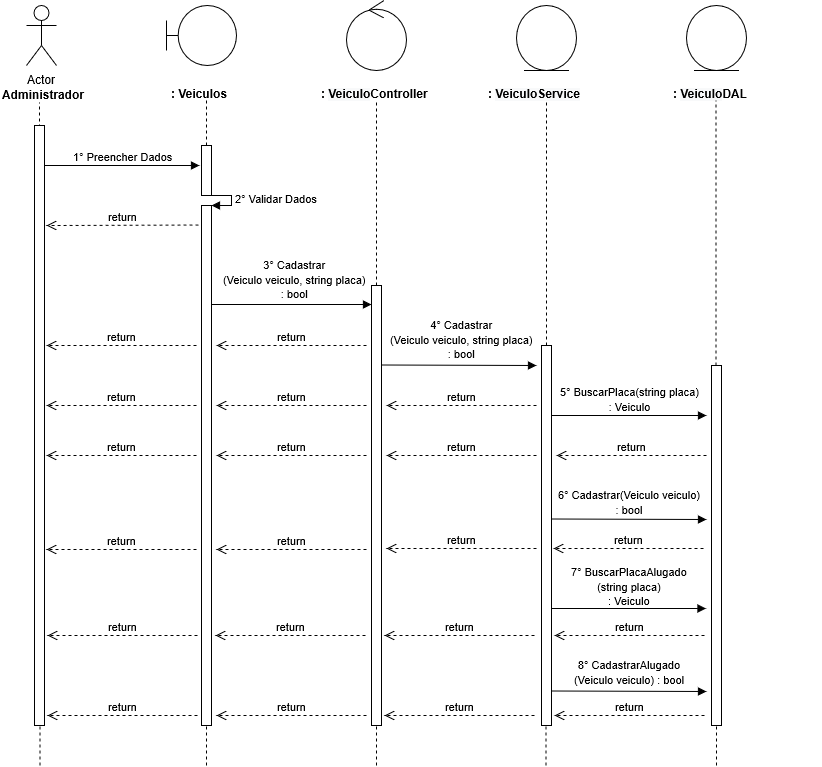

The diagram above was exported from draw.io. Its source (the exported page's mxGraphModel, read from the mxfile embedded in the PNG):
<mxGraphModel dx="1038" dy="599" gridSize="10" guides="1" tooltips="1" connect="1" arrows="1" fold="1" page="1" pageScale="1" pageWidth="827" pageHeight="1169" math="0" shadow="0" grid="1">
  <root>
    <mxCell id="0" />
    <mxCell id="1" parent="0" />
    <mxCell id="0rl8sCd2smoYntP0GRUY-1" value="Actor" parent="1" style="shape=umlActor;verticalLabelPosition=bottom;labelBackgroundColor=#ffffff;verticalAlign=top;html=1;" vertex="1">
      <mxGeometry as="geometry" x="120" y="40" width="30" height="60" />
    </mxCell>
    <mxCell id="0rl8sCd2smoYntP0GRUY-3" value="&lt;b&gt;Administrador&lt;/b&gt;" parent="1" style="text;html=1;resizable=0;points=[];autosize=1;align=left;verticalAlign=top;spacingTop=-4;" vertex="1">
      <mxGeometry as="geometry" x="94" y="120" width="100" height="20" />
    </mxCell>
    <mxCell id="0rl8sCd2smoYntP0GRUY-4" value="" parent="1" style="endArrow=none;dashed=1;html=1;entryX=0.511;entryY=1.25;entryDx=0;entryDy=0;entryPerimeter=0;" edge="1">
      <mxGeometry as="geometry" width="50" height="50" relative="1">
        <mxPoint as="sourcePoint" x="133" y="480" />
        <mxPoint as="targetPoint" x="132.99" y="137" />
      </mxGeometry>
    </mxCell>
    <mxCell id="0rl8sCd2smoYntP0GRUY-8" value="" parent="1" style="shape=umlBoundary;whiteSpace=wrap;html=1;" vertex="1">
      <mxGeometry as="geometry" x="260" y="40" width="70" height="60" />
    </mxCell>
    <mxCell id="0rl8sCd2smoYntP0GRUY-11" value="&lt;b&gt;: Veiculos&lt;/b&gt;" parent="1" style="text;html=1;" vertex="1">
      <mxGeometry as="geometry" x="263" y="115" width="150" height="30" />
    </mxCell>
    <mxCell id="0rl8sCd2smoYntP0GRUY-12" value="" parent="1" style="endArrow=none;dashed=1;html=1;entryX=0.511;entryY=1.25;entryDx=0;entryDy=0;entryPerimeter=0;" edge="1" source="0rl8sCd2smoYntP0GRUY-24">
      <mxGeometry as="geometry" width="50" height="50" relative="1">
        <mxPoint as="sourcePoint" x="300" y="480" />
        <mxPoint as="targetPoint" x="299.99" y="135" />
      </mxGeometry>
    </mxCell>
    <mxCell id="0rl8sCd2smoYntP0GRUY-13" value="" parent="1" style="ellipse;shape=umlControl;whiteSpace=wrap;html=1;" vertex="1">
      <mxGeometry as="geometry" x="440" y="35" width="60" height="70" />
    </mxCell>
    <mxCell id="0rl8sCd2smoYntP0GRUY-14" value="&lt;b&gt;: &lt;/b&gt;&lt;span style=&quot;display: inline ; float: none ; background-color: rgb(248 , 249 , 250) ; color: rgb(0 , 0 , 0) ; font-family: &amp;#34;helvetica&amp;#34; ; font-size: 12px ; font-style: normal ; font-variant: normal ; font-weight: 700 ; letter-spacing: normal ; text-align: left ; text-decoration: none ; text-indent: 0px ; text-transform: none ; white-space: nowrap ; word-spacing: 0px&quot;&gt;Veiculo&lt;/span&gt;&lt;b&gt;Controller&lt;/b&gt;" parent="1" style="text;html=1;" vertex="1">
      <mxGeometry as="geometry" x="413" y="115" width="150" height="30" />
    </mxCell>
    <mxCell id="0rl8sCd2smoYntP0GRUY-15" value="" parent="1" style="endArrow=none;dashed=1;html=1;entryX=0.511;entryY=1.25;entryDx=0;entryDy=0;entryPerimeter=0;" edge="1" source="0rl8sCd2smoYntP0GRUY-33">
      <mxGeometry as="geometry" width="50" height="50" relative="1">
        <mxPoint as="sourcePoint" x="470" y="480" />
        <mxPoint as="targetPoint" x="469.99" y="135" />
      </mxGeometry>
    </mxCell>
    <mxCell id="0rl8sCd2smoYntP0GRUY-16" value="" parent="1" style="ellipse;shape=umlEntity;whiteSpace=wrap;html=1;" vertex="1">
      <mxGeometry as="geometry" x="610" y="40" width="60" height="65" />
    </mxCell>
    <mxCell id="0rl8sCd2smoYntP0GRUY-18" value="" parent="1" style="ellipse;shape=umlEntity;whiteSpace=wrap;html=1;" vertex="1">
      <mxGeometry as="geometry" x="780" y="40" width="60" height="65" />
    </mxCell>
    <mxCell id="0rl8sCd2smoYntP0GRUY-19" value="&lt;b&gt;:&amp;nbsp;&lt;/b&gt;&lt;span style=&quot;display: inline ; float: none ; background-color: rgb(248 , 249 , 250) ; color: rgb(0 , 0 , 0) ; font-family: &amp;#34;helvetica&amp;#34; ; font-size: 12px ; font-style: normal ; font-variant: normal ; font-weight: 700 ; letter-spacing: normal ; text-align: left ; text-decoration: none ; text-indent: 0px ; text-transform: none ; white-space: nowrap ; word-spacing: 0px&quot;&gt;Veiculo&lt;/span&gt;&lt;b&gt;DAL&lt;/b&gt;" parent="1" style="text;html=1;" vertex="1">
      <mxGeometry as="geometry" x="765" y="115" width="150" height="30" />
    </mxCell>
    <mxCell id="0rl8sCd2smoYntP0GRUY-20" value="" parent="1" style="endArrow=none;dashed=1;html=1;entryX=0.511;entryY=1.25;entryDx=0;entryDy=0;entryPerimeter=0;" edge="1" source="0rl8sCd2smoYntP0GRUY-40">
      <mxGeometry as="geometry" width="50" height="50" relative="1">
        <mxPoint as="sourcePoint" x="640" y="479" />
        <mxPoint as="targetPoint" x="639.99" y="134" />
      </mxGeometry>
    </mxCell>
    <mxCell id="0rl8sCd2smoYntP0GRUY-21" value="" parent="1" style="endArrow=none;dashed=1;html=1;entryX=0.511;entryY=1.25;entryDx=0;entryDy=0;entryPerimeter=0;" edge="1" source="0rl8sCd2smoYntP0GRUY-45">
      <mxGeometry as="geometry" width="50" height="50" relative="1">
        <mxPoint as="sourcePoint" x="809.5" y="480" />
        <mxPoint as="targetPoint" x="809.49" y="135" />
      </mxGeometry>
    </mxCell>
    <mxCell id="0rl8sCd2smoYntP0GRUY-22" value="1° Preencher Dados" parent="1" style="html=1;verticalAlign=bottom;endArrow=block;" edge="1" source="0rl8sCd2smoYntP0GRUY-37">
      <mxGeometry as="geometry" width="80" relative="1">
        <mxPoint as="sourcePoint" x="133" y="200" />
        <mxPoint as="targetPoint" x="293" y="200" />
        <mxPoint as="offset" />
      </mxGeometry>
    </mxCell>
    <mxCell id="0rl8sCd2smoYntP0GRUY-24" value="" parent="1" style="html=1;points=[];perimeter=orthogonalPerimeter;" vertex="1">
      <mxGeometry as="geometry" x="295" y="180" width="10" height="50" />
    </mxCell>
    <mxCell id="0rl8sCd2smoYntP0GRUY-25" value="" parent="1" style="endArrow=none;dashed=1;html=1;entryX=0.511;entryY=1.25;entryDx=0;entryDy=0;entryPerimeter=0;" edge="1" source="0rl8sCd2smoYntP0GRUY-26" target="0rl8sCd2smoYntP0GRUY-24">
      <mxGeometry as="geometry" width="50" height="50" relative="1">
        <mxPoint as="sourcePoint" x="300" y="480" />
        <mxPoint as="targetPoint" x="299.99" y="135" />
      </mxGeometry>
    </mxCell>
    <mxCell id="0rl8sCd2smoYntP0GRUY-27" value="2° Validar Dados" parent="1" style="edgeStyle=orthogonalEdgeStyle;html=1;align=left;spacingLeft=2;endArrow=block;rounded=0;entryX=1;entryY=0;" edge="1" target="0rl8sCd2smoYntP0GRUY-26">
      <mxGeometry as="geometry" relative="1">
        <mxPoint as="sourcePoint" x="300" y="230" />
        <Array as="points">
          <mxPoint x="325" y="230" />
        </Array>
      </mxGeometry>
    </mxCell>
    <mxCell id="0rl8sCd2smoYntP0GRUY-26" value="" parent="1" style="html=1;points=[];perimeter=orthogonalPerimeter;" vertex="1">
      <mxGeometry as="geometry" x="295" y="240" width="10" height="520" />
    </mxCell>
    <mxCell id="0rl8sCd2smoYntP0GRUY-29" value="return" parent="1" style="html=1;verticalAlign=bottom;endArrow=open;dashed=1;endSize=8;" edge="1">
      <mxGeometry as="geometry" relative="1">
        <mxPoint as="sourcePoint" x="292" y="259.5" />
        <mxPoint as="targetPoint" x="140" y="260" />
      </mxGeometry>
    </mxCell>
    <mxCell id="0rl8sCd2smoYntP0GRUY-30" value="" parent="1" style="html=1;verticalAlign=bottom;endArrow=block;" edge="1">
      <mxGeometry as="geometry" width="80" relative="1">
        <mxPoint as="sourcePoint" x="305" y="339" />
        <mxPoint as="targetPoint" x="465" y="339" />
      </mxGeometry>
    </mxCell>
    <mxCell id="0rl8sCd2smoYntP0GRUY-31" value="&lt;span style=&quot;font-size: 11px&quot;&gt;3°&amp;nbsp;Cadastrar&lt;br&gt;(Veiculo veiculo, string placa)&lt;/span&gt;&lt;span style=&quot;font-size: 11px&quot;&gt;&lt;br&gt;: bool&lt;br&gt;&lt;/span&gt;" parent="1" style="text;html=1;resizable=0;points=[];autosize=1;align=center;verticalAlign=top;spacingTop=-4;" vertex="1">
      <mxGeometry as="geometry" x="308" y="290" width="160" height="40" />
    </mxCell>
    <mxCell id="0rl8sCd2smoYntP0GRUY-33" value="" parent="1" style="html=1;points=[];perimeter=orthogonalPerimeter;" vertex="1">
      <mxGeometry as="geometry" x="465" y="320" width="10" height="440" />
    </mxCell>
    <mxCell id="0rl8sCd2smoYntP0GRUY-35" value="return" parent="1" style="html=1;verticalAlign=bottom;endArrow=open;dashed=1;endSize=8;" edge="1">
      <mxGeometry as="geometry" relative="1">
        <mxPoint as="sourcePoint" x="460" y="380" />
        <mxPoint as="targetPoint" x="310" y="380" />
      </mxGeometry>
    </mxCell>
    <mxCell id="0rl8sCd2smoYntP0GRUY-36" value="return" parent="1" style="html=1;verticalAlign=bottom;endArrow=open;dashed=1;endSize=8;" edge="1">
      <mxGeometry as="geometry" relative="1">
        <mxPoint as="sourcePoint" x="290" y="380" />
        <mxPoint as="targetPoint" x="140" y="380" />
      </mxGeometry>
    </mxCell>
    <mxCell id="0rl8sCd2smoYntP0GRUY-37" value="" parent="1" style="html=1;points=[];perimeter=orthogonalPerimeter;" vertex="1">
      <mxGeometry as="geometry" x="128" y="160" width="10" height="600" />
    </mxCell>
    <mxCell id="0rl8sCd2smoYntP0GRUY-39" value="" parent="1" style="html=1;verticalAlign=bottom;endArrow=block;" edge="1">
      <mxGeometry as="geometry" width="80" relative="1">
        <mxPoint as="sourcePoint" x="475" y="399.5" />
        <mxPoint as="targetPoint" x="630" y="400" />
      </mxGeometry>
    </mxCell>
    <mxCell id="0rl8sCd2smoYntP0GRUY-40" value="" parent="1" style="html=1;points=[];perimeter=orthogonalPerimeter;" vertex="1">
      <mxGeometry as="geometry" x="635" y="380" width="10" height="380" />
    </mxCell>
    <mxCell id="0rl8sCd2smoYntP0GRUY-42" value="return" parent="1" style="html=1;verticalAlign=bottom;endArrow=open;dashed=1;endSize=8;" edge="1">
      <mxGeometry as="geometry" relative="1">
        <mxPoint as="sourcePoint" x="630" y="440" />
        <mxPoint as="targetPoint" x="480" y="440" />
      </mxGeometry>
    </mxCell>
    <mxCell id="0rl8sCd2smoYntP0GRUY-43" value="return" parent="1" style="html=1;verticalAlign=bottom;endArrow=open;dashed=1;endSize=8;" edge="1">
      <mxGeometry as="geometry" relative="1">
        <mxPoint as="sourcePoint" x="460" y="440" />
        <mxPoint as="targetPoint" x="310" y="440" />
      </mxGeometry>
    </mxCell>
    <mxCell id="0rl8sCd2smoYntP0GRUY-44" value="return" parent="1" style="html=1;verticalAlign=bottom;endArrow=open;dashed=1;endSize=8;" edge="1">
      <mxGeometry as="geometry" relative="1">
        <mxPoint as="sourcePoint" x="290" y="440" />
        <mxPoint as="targetPoint" x="140" y="440" />
      </mxGeometry>
    </mxCell>
    <mxCell id="0rl8sCd2smoYntP0GRUY-45" value="" parent="1" style="html=1;points=[];perimeter=orthogonalPerimeter;" vertex="1">
      <mxGeometry as="geometry" x="805" y="400" width="10" height="360" />
    </mxCell>
    <mxCell id="0rl8sCd2smoYntP0GRUY-49" value="" parent="1" style="html=1;verticalAlign=bottom;endArrow=block;" edge="1">
      <mxGeometry as="geometry" width="80" relative="1">
        <mxPoint as="sourcePoint" x="645" y="450" />
        <mxPoint as="targetPoint" x="800" y="450" />
      </mxGeometry>
    </mxCell>
    <mxCell id="0rl8sCd2smoYntP0GRUY-50" value="return" parent="1" style="html=1;verticalAlign=bottom;endArrow=open;dashed=1;endSize=8;" edge="1">
      <mxGeometry as="geometry" relative="1">
        <mxPoint as="sourcePoint" x="800" y="490" />
        <mxPoint as="targetPoint" x="650" y="490" />
      </mxGeometry>
    </mxCell>
    <mxCell id="0rl8sCd2smoYntP0GRUY-51" value="return" parent="1" style="html=1;verticalAlign=bottom;endArrow=open;dashed=1;endSize=8;" edge="1">
      <mxGeometry as="geometry" relative="1">
        <mxPoint as="sourcePoint" x="630" y="490" />
        <mxPoint as="targetPoint" x="480" y="490" />
      </mxGeometry>
    </mxCell>
    <mxCell id="0rl8sCd2smoYntP0GRUY-52" value="return" parent="1" style="html=1;verticalAlign=bottom;endArrow=open;dashed=1;endSize=8;" edge="1">
      <mxGeometry as="geometry" relative="1">
        <mxPoint as="sourcePoint" x="460" y="490" />
        <mxPoint as="targetPoint" x="310" y="490" />
      </mxGeometry>
    </mxCell>
    <mxCell id="0rl8sCd2smoYntP0GRUY-53" value="return" parent="1" style="html=1;verticalAlign=bottom;endArrow=open;dashed=1;endSize=8;" edge="1">
      <mxGeometry as="geometry" relative="1">
        <mxPoint as="sourcePoint" x="290" y="490" />
        <mxPoint as="targetPoint" x="140" y="490" />
      </mxGeometry>
    </mxCell>
    <mxCell id="0rl8sCd2smoYntP0GRUY-55" value="" parent="1" style="html=1;verticalAlign=bottom;endArrow=block;" edge="1">
      <mxGeometry as="geometry" width="80" relative="1">
        <mxPoint as="sourcePoint" x="645" y="553.5" />
        <mxPoint as="targetPoint" x="800" y="554" />
      </mxGeometry>
    </mxCell>
    <mxCell id="0rl8sCd2smoYntP0GRUY-56" value="return" parent="1" style="html=1;verticalAlign=bottom;endArrow=open;dashed=1;endSize=8;" edge="1">
      <mxGeometry as="geometry" relative="1">
        <mxPoint as="sourcePoint" x="797" y="583" />
        <mxPoint as="targetPoint" x="647" y="583" />
      </mxGeometry>
    </mxCell>
    <mxCell id="0rl8sCd2smoYntP0GRUY-57" value="return" parent="1" style="html=1;verticalAlign=bottom;endArrow=open;dashed=1;endSize=8;" edge="1">
      <mxGeometry as="geometry" relative="1">
        <mxPoint as="sourcePoint" x="630" y="583" />
        <mxPoint as="targetPoint" x="480" y="583" />
      </mxGeometry>
    </mxCell>
    <mxCell id="0rl8sCd2smoYntP0GRUY-58" value="return" parent="1" style="html=1;verticalAlign=bottom;endArrow=open;dashed=1;endSize=8;" edge="1">
      <mxGeometry as="geometry" relative="1">
        <mxPoint as="sourcePoint" x="460" y="584" />
        <mxPoint as="targetPoint" x="310" y="584" />
      </mxGeometry>
    </mxCell>
    <mxCell id="0rl8sCd2smoYntP0GRUY-59" value="return" parent="1" style="html=1;verticalAlign=bottom;endArrow=open;dashed=1;endSize=8;" edge="1">
      <mxGeometry as="geometry" relative="1">
        <mxPoint as="sourcePoint" x="290" y="584" />
        <mxPoint as="targetPoint" x="140" y="584" />
      </mxGeometry>
    </mxCell>
    <mxCell id="0rl8sCd2smoYntP0GRUY-60" value="" parent="1" style="endArrow=none;dashed=1;html=1;" edge="1">
      <mxGeometry as="geometry" width="50" height="50" relative="1">
        <mxPoint as="sourcePoint" x="133.5" y="800" />
        <mxPoint as="targetPoint" x="133.5" y="760" />
      </mxGeometry>
    </mxCell>
    <mxCell id="0rl8sCd2smoYntP0GRUY-61" value="" parent="1" style="endArrow=none;dashed=1;html=1;" edge="1">
      <mxGeometry as="geometry" width="50" height="50" relative="1">
        <mxPoint as="sourcePoint" x="300" y="800" />
        <mxPoint as="targetPoint" x="300" y="760" />
      </mxGeometry>
    </mxCell>
    <mxCell id="0rl8sCd2smoYntP0GRUY-62" value="" parent="1" style="endArrow=none;dashed=1;html=1;" edge="1">
      <mxGeometry as="geometry" width="50" height="50" relative="1">
        <mxPoint as="sourcePoint" x="470" y="800" />
        <mxPoint as="targetPoint" x="470" y="760" />
      </mxGeometry>
    </mxCell>
    <mxCell id="0rl8sCd2smoYntP0GRUY-63" value="" parent="1" style="endArrow=none;dashed=1;html=1;" edge="1">
      <mxGeometry as="geometry" width="50" height="50" relative="1">
        <mxPoint as="sourcePoint" x="639.5" y="800" />
        <mxPoint as="targetPoint" x="639.5" y="760" />
      </mxGeometry>
    </mxCell>
    <mxCell id="0rl8sCd2smoYntP0GRUY-64" value="" parent="1" style="endArrow=none;dashed=1;html=1;" edge="1">
      <mxGeometry as="geometry" width="50" height="50" relative="1">
        <mxPoint as="sourcePoint" x="810" y="800" />
        <mxPoint as="targetPoint" x="810" y="760" />
      </mxGeometry>
    </mxCell>
    <mxCell id="TjRVzkxQD6MoFIfPdHV0-2" value="&lt;span style=&quot;color: rgb(0 , 0 , 0) ; font-family: &amp;#34;helvetica&amp;#34; ; font-size: 11px ; font-style: normal ; font-variant: normal ; font-weight: 400 ; letter-spacing: normal ; text-align: center ; text-decoration: none ; text-indent: 0px ; text-transform: none ; white-space: nowrap ; word-spacing: 0px&quot;&gt;4°&amp;nbsp;Cadastrar&lt;br&gt;(Veiculo veiculo, string placa)&lt;/span&gt;&lt;span style=&quot;color: rgb(0 , 0 , 0) ; font-family: &amp;#34;helvetica&amp;#34; ; font-size: 11px ; font-style: normal ; font-variant: normal ; font-weight: 400 ; letter-spacing: normal ; text-align: center ; text-decoration: none ; text-indent: 0px ; text-transform: none ; white-space: nowrap ; word-spacing: 0px&quot;&gt;&lt;br&gt;: bool&lt;br&gt;&lt;/span&gt;" parent="1" style="text;html=1;resizable=0;points=[];autosize=1;align=center;verticalAlign=top;spacingTop=-4;" vertex="1">
      <mxGeometry as="geometry" x="475" y="350" width="160" height="40" />
    </mxCell>
    <mxCell id="TjRVzkxQD6MoFIfPdHV0-3" value="&lt;span style=&quot;font-size: 11px&quot;&gt;5°&amp;nbsp;BuscarPlaca(string placa)&lt;br&gt;: Veiculo&lt;/span&gt;&lt;span style=&quot;font-size: 11px&quot;&gt;&lt;br&gt;&lt;/span&gt;" parent="1" style="text;html=1;resizable=0;points=[];autosize=1;align=center;verticalAlign=top;spacingTop=-4;" vertex="1">
      <mxGeometry as="geometry" x="648" y="417" width="150" height="30" />
    </mxCell>
    <mxCell id="TjRVzkxQD6MoFIfPdHV0-4" value="&lt;span style=&quot;font-size: 11px&quot;&gt;6°&amp;nbsp;Cadastrar(Veiculo veiculo)&lt;/span&gt;&lt;span style=&quot;font-size: 11px&quot;&gt;&lt;br&gt;: bool&lt;br&gt;&lt;/span&gt;" parent="1" style="text;html=1;resizable=0;points=[];autosize=1;align=center;verticalAlign=top;spacingTop=-4;" vertex="1">
      <mxGeometry as="geometry" x="643" y="520" width="160" height="30" />
    </mxCell>
    <mxCell id="RTheE_100NOnpyAy0Pi6-1" value="&lt;b&gt;: &lt;/b&gt;&lt;span style=&quot;display: inline ; float: none ; background-color: rgb(248 , 249 , 250) ; color: rgb(0 , 0 , 0) ; font-family: &amp;#34;helvetica&amp;#34; ; font-size: 12px ; font-style: normal ; font-variant: normal ; font-weight: 700 ; letter-spacing: normal ; text-align: left ; text-decoration: none ; text-indent: 0px ; text-transform: none ; white-space: nowrap ; word-spacing: 0px&quot;&gt;Veiculo&lt;/span&gt;&lt;span style=&quot;text-align: left ; color: rgb(0 , 0 , 0) ; text-transform: none ; text-indent: 0px ; letter-spacing: normal ; font-family: &amp;#34;helvetica&amp;#34; ; font-size: 12px ; font-style: normal ; font-variant: normal ; text-decoration: none ; word-spacing: 0px ; display: inline ; white-space: nowrap ; float: none ; background-color: rgb(248 , 249 , 250)&quot;&gt;&lt;font face=&quot;Helvetica&quot; style=&quot;background-color: transparent&quot;&gt;&lt;b&gt;Service&lt;/b&gt;&lt;/font&gt;&lt;/span&gt;" parent="1" style="text;html=1;" vertex="1">
      <mxGeometry as="geometry" x="580" y="115" width="150" height="30" />
    </mxCell>
    <mxCell id="RTheE_100NOnpyAy0Pi6-3" value="" parent="1" style="html=1;verticalAlign=bottom;endArrow=block;" edge="1">
      <mxGeometry as="geometry" width="80" relative="1">
        <mxPoint as="sourcePoint" x="644.5" y="643" />
        <mxPoint as="targetPoint" x="799.5" y="643" />
      </mxGeometry>
    </mxCell>
    <mxCell id="RTheE_100NOnpyAy0Pi6-4" value="&lt;span style=&quot;font-size: 11px&quot;&gt;7°&amp;nbsp;BuscarPlacaAlugado&lt;br&gt;(string placa)&lt;br&gt;: Veiculo&lt;/span&gt;&lt;span style=&quot;font-size: 11px&quot;&gt;&lt;br&gt;&lt;/span&gt;" parent="1" style="text;html=1;resizable=0;points=[];autosize=1;align=center;verticalAlign=top;spacingTop=-4;" vertex="1">
      <mxGeometry as="geometry" x="658" y="597" width="130" height="40" />
    </mxCell>
    <mxCell id="RTheE_100NOnpyAy0Pi6-5" value="return" parent="1" style="html=1;verticalAlign=bottom;endArrow=open;dashed=1;endSize=8;" edge="1">
      <mxGeometry as="geometry" relative="1">
        <mxPoint as="sourcePoint" x="798" y="670" />
        <mxPoint as="targetPoint" x="648" y="670" />
      </mxGeometry>
    </mxCell>
    <mxCell id="RTheE_100NOnpyAy0Pi6-6" value="return" parent="1" style="html=1;verticalAlign=bottom;endArrow=open;dashed=1;endSize=8;" edge="1">
      <mxGeometry as="geometry" relative="1">
        <mxPoint as="sourcePoint" x="628" y="670" />
        <mxPoint as="targetPoint" x="478" y="670" />
      </mxGeometry>
    </mxCell>
    <mxCell id="RTheE_100NOnpyAy0Pi6-7" value="return" parent="1" style="html=1;verticalAlign=bottom;endArrow=open;dashed=1;endSize=8;" edge="1">
      <mxGeometry as="geometry" relative="1">
        <mxPoint as="sourcePoint" x="459" y="670" />
        <mxPoint as="targetPoint" x="309" y="670" />
      </mxGeometry>
    </mxCell>
    <mxCell id="RTheE_100NOnpyAy0Pi6-8" value="return" parent="1" style="html=1;verticalAlign=bottom;endArrow=open;dashed=1;endSize=8;" edge="1">
      <mxGeometry as="geometry" relative="1">
        <mxPoint as="sourcePoint" x="291" y="670" />
        <mxPoint as="targetPoint" x="141" y="670" />
      </mxGeometry>
    </mxCell>
    <mxCell id="RTheE_100NOnpyAy0Pi6-9" value="" parent="1" style="html=1;verticalAlign=bottom;endArrow=block;" edge="1">
      <mxGeometry as="geometry" width="80" relative="1">
        <mxPoint as="sourcePoint" x="645" y="725.5" />
        <mxPoint as="targetPoint" x="800" y="726" />
      </mxGeometry>
    </mxCell>
    <mxCell id="RTheE_100NOnpyAy0Pi6-10" value="&lt;span style=&quot;font-size: 11px&quot;&gt;8°&amp;nbsp;CadastrarAlugado&lt;br&gt;(Veiculo veiculo) &lt;/span&gt;&lt;span style=&quot;font-size: 11px&quot;&gt;: bool&lt;br&gt;&lt;/span&gt;" parent="1" style="text;html=1;resizable=0;points=[];autosize=1;align=center;verticalAlign=top;spacingTop=-4;" vertex="1">
      <mxGeometry as="geometry" x="658" y="690" width="130" height="30" />
    </mxCell>
    <mxCell id="RTheE_100NOnpyAy0Pi6-11" value="return" parent="1" style="html=1;verticalAlign=bottom;endArrow=open;dashed=1;endSize=8;" edge="1">
      <mxGeometry as="geometry" relative="1">
        <mxPoint as="sourcePoint" x="798" y="750" />
        <mxPoint as="targetPoint" x="648" y="750" />
      </mxGeometry>
    </mxCell>
    <mxCell id="RTheE_100NOnpyAy0Pi6-12" value="return" parent="1" style="html=1;verticalAlign=bottom;endArrow=open;dashed=1;endSize=8;" edge="1">
      <mxGeometry as="geometry" relative="1">
        <mxPoint as="sourcePoint" x="628" y="750" />
        <mxPoint as="targetPoint" x="478" y="750" />
      </mxGeometry>
    </mxCell>
    <mxCell id="RTheE_100NOnpyAy0Pi6-13" value="return" parent="1" style="html=1;verticalAlign=bottom;endArrow=open;dashed=1;endSize=8;" edge="1">
      <mxGeometry as="geometry" relative="1">
        <mxPoint as="sourcePoint" x="460" y="750" />
        <mxPoint as="targetPoint" x="310" y="750" />
      </mxGeometry>
    </mxCell>
    <mxCell id="RTheE_100NOnpyAy0Pi6-14" value="return" parent="1" style="html=1;verticalAlign=bottom;endArrow=open;dashed=1;endSize=8;" edge="1">
      <mxGeometry as="geometry" relative="1">
        <mxPoint as="sourcePoint" x="291" y="750" />
        <mxPoint as="targetPoint" x="141" y="750" />
      </mxGeometry>
    </mxCell>
  </root>
</mxGraphModel>